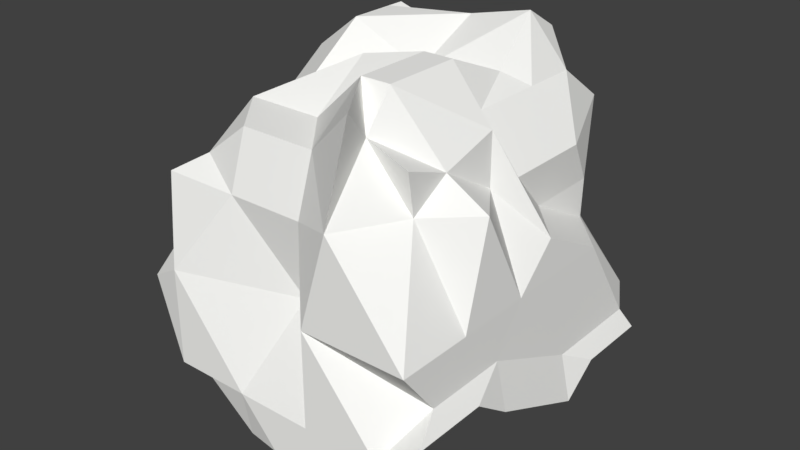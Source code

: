 # Source: paper.blend  (saved by Blender 2.80.75; exported with 4.5.12 LTS)
import bpy
from mathutils import Matrix  # noqa: F401  (used for matrix-valued properties, if any)

bpy.ops.wm.read_factory_settings(use_empty=True)
scene = bpy.context.scene
scene.name = 'Scene'

# ---- collections
col_collection_1 = bpy.data.collections.new('Collection 1'); scene.collection.children.link(col_collection_1)

# ---- materials (node trees are filled in below, after node groups)
mat_material_001 = bpy.data.materials.new('Material.001')
mat_material_001.alpha_threshold = 0.0
mat_material_001.use_transparent_shadow = False
mat_material_001.diffuse_color = (0.9647, 0.9647, 0.9387, 1.0)
mat_material_001.roughness = 0.5

# ---- material node trees

# ---- world
world_world = bpy.data.worlds.new('World'); scene.world = world_world
world_world.color = (0.05088, 0.05088, 0.05088)
world_world.use_sun_shadow = False
world_world.sun_shadow_jitter_overblur = 0.0
world_world.cycles.sampling_method = 'MANUAL'

# ---- meshes
me_cube_001 = bpy.data.meshes.new('Cube.001')
me_cube_001.from_pydata([(-1.0, -0.6204, -0.518), (-0.5528, -0.7774, 0.5209), (-1.0, 0.9739, -0.5385), (-0.7823, 0.848, 0.7326), (0.801, -0.9577, -0.3487), (0.5647, -0.7463, 0.7388), (0.801, 0.791, -0.6032), (0.5647, 0.4917, 0.4478), (0.401, 1.0, -0.745), (0.0009992, 1.0, -0.745), (-0.2, 0.791, -0.7076), (-0.6, 0.791, -0.5473), (-0.544, 0.5421, 0.9192), (-0.144, 0.8134, 0.6281), (0.2, 0.7981, 0.8808), (0.3512, 0.7106, 0.709), (-0.6, -0.9538, -0.4394), (-0.2, -0.9538, -0.7503), (0.0009992, -1.0, -0.7267), (0.401, -1.0, -0.7267), (0.3512, -0.7463, 0.8213), (0.4295, -0.9326, 1.0), (0.08551, -0.7774, 0.7075), (-0.3145, -0.7774, 0.7075), (-0.6856, 0.7944, -0.5424), (-1.0, 0.2, -0.6891), (-0.8433, -0.005616, -0.5424), (-0.8433, -0.4056, -0.5424), (-0.5528, -0.3774, 0.5209), (-0.7823, -0.1043, 0.5209), (-0.7823, 0.2, 0.7326), (-0.7823, 0.6, 0.7326), (0.801, -0.5577, -0.3487), (0.801, -0.352, -0.4954), (0.801, 0.2, -0.745), (0.801, 0.391, -0.6032), (0.5647, 0.3106, 0.4478), (0.5647, 0.01344, 0.4478), (0.5647, -0.2, 0.7388), (0.5647, -0.5067, 0.6505), (0.3512, 0.4134, 0.709), (0.3512, 0.01344, 0.709), (0.3512, -0.2, 1.0), (0.3512, -0.6, 1.0), (0.2, 0.6, 1.0), (0.2499, 0.2957, 0.7909), (0.2, -0.2, 1.0), (0.2, -0.6, 1.0), (-0.144, 0.6, 0.9192), (-0.144, 0.2, 0.7354), (-0.144, -0.2, 0.9192), (-0.144, -0.5043, 0.7075), (-0.544, 0.448, 0.9192), (-0.544, 0.2, 0.9192), (-0.544, -0.1043, 0.7075), (-0.544, -0.5043, 0.7075), (-0.6, 0.6, -0.6891), (-0.6, 0.2, -0.6891), (-0.6, -0.2, -0.6891), (-0.6, -0.6, -0.6891), (-0.2, 0.391, -0.8582), (-0.2, 0.2, -1.0), (-0.2, -0.352, -0.7687), (-0.2, -0.752, -0.9013), (0.0009992, 0.6, -0.745), (0.0009992, 0.2, -0.745), (0.0009992, -0.2, -0.486), (0.0009992, -0.6, -0.6376), (0.401, 0.6, -0.745), (0.401, 0.2, -0.745), (0.401, -0.2, -0.7267), (0.401, -0.6, -0.7267), (-0.7886, -0.9577, -0.1095), (-0.7886, -0.6376, 0.163), (-0.7145, -0.8731, 0.4192), (-0.944, 0.848, 0.4192), (-0.7886, 0.806, 0.01244), (-0.7886, 1.0, -0.4876), (0.5307, 0.6493, 0.209), (0.5307, 0.6418, 0.0), (0.745, 0.7455, -0.5), (0.5307, -0.6728, 0.5), (0.7512, -1.0, 0.0), (0.745, -0.7998, -0.2503), (0.3512, -1.0, 0.5), (0.2, -1.0, 0.0), (0.6, -1.0, -0.4817), (0.2, -1.0, -0.5), (0.08551, -0.8731, 0.4192), (0.03488, -0.8013, 0.0), (-0.2, -1.0, -0.5), (-0.3145, -0.8731, 0.4192), (-0.6, -1.0, 0.0), (-0.6, -1.0, -0.5), (-0.544, 0.848, 0.4192), (-0.6, 1.0, 0.0), (-0.6, 1.0, -0.5), (-0.144, 0.8134, 0.1281), (-0.2, 0.7761, 0.0), (-0.2, 1.0, -0.5), (0.2, 1.0, 0.5), (0.2, 1.0, 0.0), (0.2, 1.0, -0.5), (0.3512, 1.0, 0.5), (0.3512, 0.8181, 0.0), (0.6, 1.0, -0.5), (0.5307, 0.2493, 0.209), (0.7512, 0.406, 0.0), (0.745, 0.6, -0.5), (0.7512, 0.01344, 0.209), (0.7512, 0.2, 0.0), (0.745, 0.2, -0.5), (0.5647, -0.2, 0.4707), (0.7512, -0.2, 0.0), (0.745, -0.352, -0.2503), (0.7512, -0.4653, 0.5), (0.7512, -0.6, 0.0), (0.745, -0.752, -0.2503), (-0.7145, -0.4731, 0.4192), (-0.6991, -0.6, 0.01244), (-0.7886, -0.6, -0.4876), (-0.7145, -0.07314, 0.4192), (-0.8638, -0.01552, 0.163), (-0.7886, -0.2, -0.4876), (-0.7145, 0.3269, 0.4192), (-0.6841, 0.2, 0.01244), (-0.7886, 0.2, -0.4876), (-0.944, 0.6, 0.4192), (-0.8638, 0.6, 0.01244), (-0.7886, 0.6, -0.4876)], [], [(127, 31, 3, 75), (103, 15, 7, 78), (115, 39, 5, 81), (91, 23, 1, 74), (71, 32, 4, 19), (55, 28, 1, 23), (39, 43, 20, 5), (43, 47, 21, 20), (47, 51, 22, 21), (51, 55, 23, 22), (27, 59, 16, 0), (59, 63, 17, 16), (63, 67, 18, 17), (67, 71, 19, 18), (81, 5, 20, 84), (84, 20, 21), (84, 21, 22, 88), (88, 22, 23, 91), (75, 3, 12, 94), (94, 12, 13, 97), (97, 13, 14, 100), (100, 14, 15, 103), (9, 8, 68, 64), (64, 68, 69, 65), (65, 69, 70, 66), (66, 70, 71, 67), (10, 9, 64, 60), (60, 64, 65, 61), (61, 65, 66, 62), (62, 66, 67, 63), (11, 10, 60, 56), (56, 60, 61, 57), (57, 61, 62, 58), (58, 62, 63, 59), (2, 11, 56, 24), (24, 56, 57, 25), (25, 57, 58, 26), (26, 58, 59, 27), (13, 12, 52, 48), (48, 52, 53, 49), (49, 53, 54, 50), (50, 54, 55, 51), (14, 13, 48, 44), (44, 48, 49, 45), (45, 49, 50, 46), (46, 50, 51, 47), (15, 14, 44, 40), (40, 44, 45, 41), (41, 45, 46, 42), (42, 46, 47, 43), (7, 15, 40, 36), (36, 40, 41, 37), (37, 41, 42, 38), (38, 42, 43, 39), (12, 3, 31, 52), (52, 31, 30, 53), (53, 30, 29, 54), (54, 29, 28, 55), (8, 6, 35, 68), (68, 35, 34, 69), (69, 34, 33, 70), (70, 33, 32, 71), (78, 7, 36, 106), (106, 36, 37, 109), (109, 37, 38, 112), (112, 38, 39, 115), (74, 1, 28, 118), (118, 28, 29, 121), (121, 29, 30, 124), (124, 30, 31, 127), (25, 126, 129, 24), (126, 125, 128, 129), (125, 124, 127, 128), (26, 123, 126, 25), (123, 122, 125, 126), (122, 121, 124, 125), (27, 120, 123, 26), (120, 119, 122, 123), (119, 118, 121, 122), (0, 72, 120, 27), (72, 73, 119, 120), (73, 74, 118, 119), (33, 114, 117, 32), (114, 113, 116, 117), (113, 112, 115, 116), (34, 111, 114, 33), (111, 110, 113, 114), (110, 109, 112, 113), (35, 108, 111, 34), (108, 107, 110, 111), (107, 106, 109, 110), (6, 80, 108, 35), (80, 79, 107, 108), (79, 78, 106, 107), (9, 102, 105, 8), (102, 101, 104, 105), (101, 100, 103, 104), (10, 99, 102, 9), (99, 98, 101, 102), (98, 97, 100, 101), (11, 96, 99, 10), (96, 95, 98, 99), (95, 94, 97, 98), (2, 77, 96, 11), (77, 76, 95, 96), (76, 75, 94, 95), (17, 90, 93, 16), (90, 89, 92, 93), (89, 88, 91, 92), (18, 87, 90, 17), (87, 85, 89, 90), (85, 84, 88, 89), (19, 86, 87, 18), (86, 85, 87), (4, 83, 86, 19), (83, 82, 85, 86), (82, 81, 84, 85), (16, 93, 72, 0), (93, 92, 73, 72), (92, 91, 74, 73), (32, 117, 83, 4), (117, 116, 82, 83), (116, 115, 81, 82), (8, 105, 80, 6), (105, 104, 79, 80), (104, 103, 78, 79), (24, 129, 77, 2), (129, 128, 76, 77), (128, 127, 75, 76)])
me_cube_001.materials.append(mat_material_001)
me_cube_001.use_remesh_preserve_volume = False
me_cube_001.use_remesh_preserve_attributes = False
me_cube_001.use_mirror_vertex_groups = False
me_cube_001.update()

# ---- objects
ob_cube = bpy.data.objects.new('Cube', me_cube_001)

# ---- transforms, parenting, visibility, modifiers, constraints
ob_cube.location = (1.343, 3.64, 0.4872)
ob_cube.lineart.crease_threshold = 0.0

# ---- collection membership
col_collection_1.objects.link(ob_cube)

# ---- scene / render settings (as saved in the file)
scene.frame_start = 1; scene.frame_end = 250; scene.frame_set(1)
scene.render.engine = 'BLENDER_EEVEE_NEXT'
scene.render.resolution_percentage = 50
scene.render.dither_intensity = 0.0
scene.cycles.use_denoising = False
scene.cycles.samples = 128
scene.cycles.sampling_pattern = 'TABULATED_SOBOL'
scene.cycles.light_sampling_threshold = 0.0
scene.cycles.use_adaptive_sampling = False
scene.cycles.use_light_tree = False
scene.cycles.blur_glossy = 0.0
scene.cycles.sample_clamp_indirect = 0.0
scene.view_settings.view_transform = 'Standard'
bpy.context.view_layer.update()

# ---- added for rendering (the .blend has no active camera and no usable light): camera, sun
cam_auto = bpy.data.cameras.new('AutoCamera')
cam_auto.lens = 50.0
cam_auto.sensor_width = 36.0
cam_auto.clip_end = 1000.0
ob_auto_camera = bpy.data.objects.new('AutoCamera', cam_auto)
scene.collection.objects.link(ob_auto_camera)
ob_auto_camera.location = (4.34557, -0.0825536, 2.96913)
ob_auto_camera.rotation_euler = (1.09748, -7.21219e-08, 0.694738)
scene.camera = ob_auto_camera
light_auto_sun = bpy.data.lights.new('AutoSun', 'SUN')
light_auto_sun.energy = 3.0
light_auto_sun.angle = 0.0523599
ob_auto_sun = bpy.data.objects.new('AutoSun', light_auto_sun)
scene.collection.objects.link(ob_auto_sun)
ob_auto_sun.rotation_euler = (0.872665, 0.174533, 0.523599)
bpy.context.view_layer.update()
